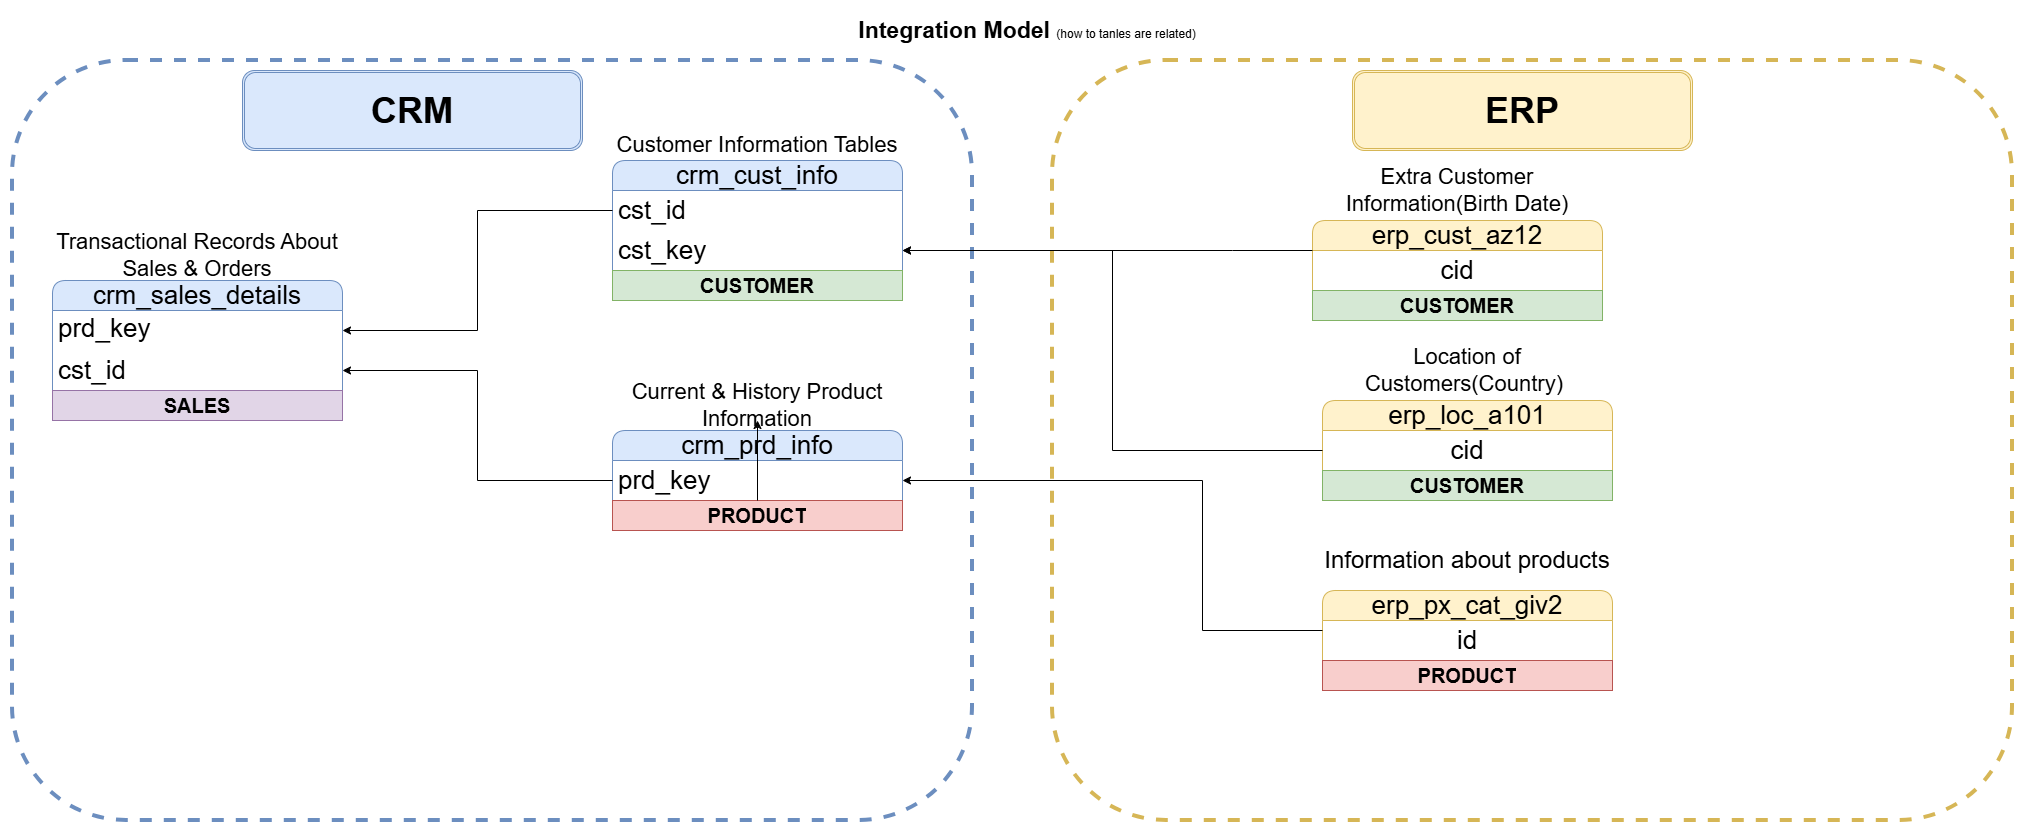

The diagram above was exported from draw.io. Its source (the exported page's mxGraphModel, read from the mxfile embedded in the PNG):
<mxGraphModel dx="2110" dy="1283" grid="1" gridSize="10" guides="1" tooltips="1" connect="1" arrows="1" fold="1" page="1" pageScale="1" pageWidth="2339" pageHeight="3300" math="0" shadow="0">
  <root>
    <mxCell id="0" />
    <mxCell id="1" parent="0" />
    <mxCell id="aXEpaRiprrnXMPn2o7Rl-12" parent="1" style="rounded=1;whiteSpace=wrap;html=1;fillColor=none;dashed=1;strokeColor=#d6b656;strokeWidth=4;" value="" vertex="1">
      <mxGeometry height="760" width="960" x="1160" y="80" as="geometry" />
    </mxCell>
    <mxCell id="aXEpaRiprrnXMPn2o7Rl-11" parent="1" style="rounded=1;whiteSpace=wrap;html=1;fillColor=none;dashed=1;strokeColor=#6c8ebf;strokeWidth=4;" value="" vertex="1">
      <mxGeometry height="760" width="960" x="120" y="80" as="geometry" />
    </mxCell>
    <mxCell id="p5CsQ9ywRB1Tji1jNjt5-1" parent="1" style="text;html=1;whiteSpace=wrap;strokeColor=none;fillColor=none;align=center;verticalAlign=middle;rounded=0;" value="&lt;font style=&quot;font-size: 23px;&quot;&gt;&lt;b&gt;Integration Model&amp;nbsp;&lt;/b&gt;&lt;/font&gt;(how to tanles are related)" vertex="1">
      <mxGeometry height="40" width="350" x="960" y="30" as="geometry" />
    </mxCell>
    <mxCell id="p5CsQ9ywRB1Tji1jNjt5-2" parent="1" style="swimlane;fontStyle=0;childLayout=stackLayout;horizontal=1;startSize=30;horizontalStack=0;resizeParent=1;resizeParentMax=0;resizeLast=0;collapsible=1;marginBottom=0;whiteSpace=wrap;html=1;rounded=1;fillColor=#dae8fc;strokeColor=#6c8ebf;fontSize=26;" value="crm_cust_info" vertex="1">
      <mxGeometry height="140" width="290" x="720" y="180" as="geometry" />
    </mxCell>
    <mxCell id="p5CsQ9ywRB1Tji1jNjt5-3" parent="p5CsQ9ywRB1Tji1jNjt5-2" style="text;strokeColor=none;fillColor=none;align=left;verticalAlign=middle;spacingLeft=4;spacingRight=4;overflow=hidden;points=[[0,0.5],[1,0.5]];portConstraint=eastwest;rotatable=0;whiteSpace=wrap;html=1;fontSize=26;" value="cst_id" vertex="1">
      <mxGeometry height="40" width="290" y="30" as="geometry" />
    </mxCell>
    <mxCell id="p5CsQ9ywRB1Tji1jNjt5-24" parent="p5CsQ9ywRB1Tji1jNjt5-2" style="text;strokeColor=none;fillColor=none;align=left;verticalAlign=middle;spacingLeft=4;spacingRight=4;overflow=hidden;points=[[0,0.5],[1,0.5]];portConstraint=eastwest;rotatable=0;whiteSpace=wrap;html=1;fontSize=26;" value="cst_key" vertex="1">
      <mxGeometry height="40" width="290" y="70" as="geometry" />
    </mxCell>
    <mxCell id="aXEpaRiprrnXMPn2o7Rl-6" parent="p5CsQ9ywRB1Tji1jNjt5-2" style="text;html=1;strokeColor=#82b366;fillColor=#d5e8d4;align=center;verticalAlign=middle;whiteSpace=wrap;overflow=hidden;" value="&lt;span style=&quot;font-size: 20px;&quot;&gt;&lt;b&gt;CUSTOMER&lt;/b&gt;&lt;/span&gt;" vertex="1">
      <mxGeometry height="30" width="290" y="110" as="geometry" />
    </mxCell>
    <mxCell id="p5CsQ9ywRB1Tji1jNjt5-6" parent="1" style="text;html=1;whiteSpace=wrap;strokeColor=none;fillColor=none;align=center;verticalAlign=middle;rounded=0;" value="&lt;font style=&quot;font-size: 22px;&quot;&gt;Customer Information Tables&lt;/font&gt;" vertex="1">
      <mxGeometry height="30" width="290" x="720" y="150" as="geometry" />
    </mxCell>
    <mxCell id="p5CsQ9ywRB1Tji1jNjt5-7" parent="1" style="swimlane;fontStyle=0;childLayout=stackLayout;horizontal=1;startSize=30;horizontalStack=0;resizeParent=1;resizeParentMax=0;resizeLast=0;collapsible=1;marginBottom=0;whiteSpace=wrap;html=1;rounded=1;fillColor=#dae8fc;strokeColor=#6c8ebf;fontSize=26;" value="crm_prd_info" vertex="1">
      <mxGeometry height="100" width="290" x="720" y="450" as="geometry" />
    </mxCell>
    <mxCell id="p5CsQ9ywRB1Tji1jNjt5-8" parent="p5CsQ9ywRB1Tji1jNjt5-7" style="text;strokeColor=none;fillColor=none;align=left;verticalAlign=middle;spacingLeft=4;spacingRight=4;overflow=hidden;points=[[0,0.5],[1,0.5]];portConstraint=eastwest;rotatable=0;whiteSpace=wrap;html=1;fontSize=26;" value="prd_key" vertex="1">
      <mxGeometry height="40" width="290" y="30" as="geometry" />
    </mxCell>
    <mxCell id="aXEpaRiprrnXMPn2o7Rl-3" parent="p5CsQ9ywRB1Tji1jNjt5-7" style="text;html=1;strokeColor=#b85450;fillColor=#f8cecc;align=center;verticalAlign=middle;whiteSpace=wrap;overflow=hidden;" value="&lt;font style=&quot;font-size: 20px;&quot;&gt;&lt;b&gt;PRODUCT&lt;/b&gt;&lt;/font&gt;" vertex="1">
      <mxGeometry height="30" width="290" y="70" as="geometry" />
    </mxCell>
    <mxCell id="p5CsQ9ywRB1Tji1jNjt5-9" parent="1" style="text;html=1;whiteSpace=wrap;strokeColor=none;fillColor=none;align=center;verticalAlign=middle;rounded=0;" value="&lt;span style=&quot;font-size: 22px;&quot;&gt;Current &amp;amp; History Product Information&lt;/span&gt;" vertex="1">
      <mxGeometry height="30" width="290" x="720" y="410" as="geometry" />
    </mxCell>
    <mxCell id="p5CsQ9ywRB1Tji1jNjt5-10" parent="1" style="swimlane;fontStyle=0;childLayout=stackLayout;horizontal=1;startSize=30;horizontalStack=0;resizeParent=1;resizeParentMax=0;resizeLast=0;collapsible=1;marginBottom=0;whiteSpace=wrap;html=1;rounded=1;fillColor=#dae8fc;strokeColor=#6c8ebf;fontSize=26;" value="crm_sales_details" vertex="1">
      <mxGeometry height="140" width="290" x="160" y="300" as="geometry" />
    </mxCell>
    <mxCell id="p5CsQ9ywRB1Tji1jNjt5-11" parent="p5CsQ9ywRB1Tji1jNjt5-10" style="text;strokeColor=none;fillColor=none;align=left;verticalAlign=middle;spacingLeft=4;spacingRight=4;overflow=hidden;points=[[0,0.5],[1,0.5]];portConstraint=eastwest;rotatable=0;whiteSpace=wrap;html=1;fontSize=26;" value="prd_key&lt;table&gt;&lt;tbody&gt;&lt;tr&gt;&lt;td&gt;&lt;br&gt;&lt;/td&gt;&lt;td&gt;&lt;br&gt;&lt;/td&gt;&lt;/tr&gt;&lt;/tbody&gt;&lt;/table&gt;" vertex="1">
      <mxGeometry height="40" width="290" y="30" as="geometry" />
    </mxCell>
    <mxCell id="p5CsQ9ywRB1Tji1jNjt5-13" parent="p5CsQ9ywRB1Tji1jNjt5-10" style="text;strokeColor=none;fillColor=none;align=left;verticalAlign=middle;spacingLeft=4;spacingRight=4;overflow=hidden;points=[[0,0.5],[1,0.5]];portConstraint=eastwest;rotatable=0;whiteSpace=wrap;html=1;fontSize=26;" value="cst_id" vertex="1">
      <mxGeometry height="40" width="290" y="70" as="geometry" />
    </mxCell>
    <mxCell id="aXEpaRiprrnXMPn2o7Rl-9" parent="p5CsQ9ywRB1Tji1jNjt5-10" style="text;html=1;strokeColor=#9673a6;fillColor=#e1d5e7;align=center;verticalAlign=middle;whiteSpace=wrap;overflow=hidden;" value="&lt;span style=&quot;font-size: 20px;&quot;&gt;&lt;b&gt;SALES&lt;/b&gt;&lt;/span&gt;" vertex="1">
      <mxGeometry height="30" width="290" y="110" as="geometry" />
    </mxCell>
    <mxCell id="p5CsQ9ywRB1Tji1jNjt5-12" parent="1" style="text;html=1;whiteSpace=wrap;strokeColor=none;fillColor=none;align=center;verticalAlign=middle;rounded=0;" value="&lt;span style=&quot;font-size: 22px;&quot;&gt;Transactional Records About Sales &amp;amp; Orders&lt;/span&gt;" vertex="1">
      <mxGeometry height="30" width="290" x="160" y="260" as="geometry" />
    </mxCell>
    <mxCell id="p5CsQ9ywRB1Tji1jNjt5-17" edge="1" parent="1" source="p5CsQ9ywRB1Tji1jNjt5-8" style="edgeStyle=orthogonalEdgeStyle;rounded=0;orthogonalLoop=1;jettySize=auto;html=1;entryX=1;entryY=0.5;entryDx=0;entryDy=0;" target="p5CsQ9ywRB1Tji1jNjt5-13">
      <mxGeometry relative="1" as="geometry" />
    </mxCell>
    <mxCell id="p5CsQ9ywRB1Tji1jNjt5-19" edge="1" parent="1" source="p5CsQ9ywRB1Tji1jNjt5-3" style="edgeStyle=orthogonalEdgeStyle;rounded=0;orthogonalLoop=1;jettySize=auto;html=1;entryX=1;entryY=0.5;entryDx=0;entryDy=0;" target="p5CsQ9ywRB1Tji1jNjt5-11">
      <mxGeometry relative="1" as="geometry" />
    </mxCell>
    <mxCell id="p5CsQ9ywRB1Tji1jNjt5-21" parent="1" style="swimlane;fontStyle=0;childLayout=stackLayout;horizontal=1;startSize=30;horizontalStack=0;resizeParent=1;resizeParentMax=0;resizeLast=0;collapsible=1;marginBottom=0;whiteSpace=wrap;html=1;rounded=1;fillColor=#fff2cc;strokeColor=#d6b656;fontSize=26;" value="erp_cust_az12" vertex="1">
      <mxGeometry height="100" width="290" x="1420" y="240" as="geometry" />
    </mxCell>
    <mxCell id="p5CsQ9ywRB1Tji1jNjt5-25" parent="p5CsQ9ywRB1Tji1jNjt5-21" style="text;html=1;whiteSpace=wrap;strokeColor=none;fillColor=none;align=center;verticalAlign=middle;rounded=0;" value="&lt;span style=&quot;font-size: 26px;&quot;&gt;cid&lt;/span&gt;" vertex="1">
      <mxGeometry height="40" width="290" y="30" as="geometry" />
    </mxCell>
    <mxCell id="aXEpaRiprrnXMPn2o7Rl-7" parent="p5CsQ9ywRB1Tji1jNjt5-21" style="text;html=1;strokeColor=#82b366;fillColor=#d5e8d4;align=center;verticalAlign=middle;whiteSpace=wrap;overflow=hidden;" value="&lt;span style=&quot;font-size: 20px;&quot;&gt;&lt;b&gt;CUSTOMER&lt;/b&gt;&lt;/span&gt;" vertex="1">
      <mxGeometry height="30" width="290" y="70" as="geometry" />
    </mxCell>
    <mxCell id="p5CsQ9ywRB1Tji1jNjt5-23" parent="1" style="text;html=1;whiteSpace=wrap;strokeColor=none;fillColor=none;align=center;verticalAlign=middle;rounded=0;" value="&lt;span style=&quot;font-size: 22px;&quot;&gt;Extra Customer Information(Birth Date)&lt;/span&gt;" vertex="1">
      <mxGeometry height="60" width="290" x="1420" y="180" as="geometry" />
    </mxCell>
    <mxCell id="p5CsQ9ywRB1Tji1jNjt5-27" parent="1" style="swimlane;fontStyle=0;childLayout=stackLayout;horizontal=1;startSize=30;horizontalStack=0;resizeParent=1;resizeParentMax=0;resizeLast=0;collapsible=1;marginBottom=0;whiteSpace=wrap;html=1;rounded=1;fillColor=#fff2cc;strokeColor=#d6b656;fontSize=26;" value="erp_loc_a101" vertex="1">
      <mxGeometry height="100" width="290" x="1430" y="420" as="geometry" />
    </mxCell>
    <mxCell id="p5CsQ9ywRB1Tji1jNjt5-28" parent="p5CsQ9ywRB1Tji1jNjt5-27" style="text;html=1;whiteSpace=wrap;strokeColor=none;fillColor=none;align=center;verticalAlign=middle;rounded=0;" value="&lt;span style=&quot;font-size: 26px;&quot;&gt;cid&lt;/span&gt;" vertex="1">
      <mxGeometry height="40" width="290" y="30" as="geometry" />
    </mxCell>
    <mxCell id="aXEpaRiprrnXMPn2o7Rl-8" parent="p5CsQ9ywRB1Tji1jNjt5-27" style="text;html=1;strokeColor=#82b366;fillColor=#d5e8d4;align=center;verticalAlign=middle;whiteSpace=wrap;overflow=hidden;" value="&lt;span style=&quot;font-size: 20px;&quot;&gt;&lt;b&gt;CUSTOMER&lt;/b&gt;&lt;/span&gt;" vertex="1">
      <mxGeometry height="30" width="290" y="70" as="geometry" />
    </mxCell>
    <mxCell id="p5CsQ9ywRB1Tji1jNjt5-29" parent="1" style="text;html=1;whiteSpace=wrap;strokeColor=none;fillColor=none;align=center;verticalAlign=middle;rounded=0;" value="&lt;span style=&quot;font-size: 22px;&quot;&gt;Location of Customers(Country)&amp;nbsp;&lt;/span&gt;" vertex="1">
      <mxGeometry height="60" width="290" x="1430" y="360" as="geometry" />
    </mxCell>
    <mxCell id="p5CsQ9ywRB1Tji1jNjt5-33" edge="1" parent="1" source="p5CsQ9ywRB1Tji1jNjt5-25" style="edgeStyle=orthogonalEdgeStyle;rounded=0;orthogonalLoop=1;jettySize=auto;html=1;entryX=1;entryY=0.5;entryDx=0;entryDy=0;" target="p5CsQ9ywRB1Tji1jNjt5-24">
      <mxGeometry relative="1" as="geometry">
        <Array as="points">
          <mxPoint x="1340" y="270" />
          <mxPoint x="1340" y="270" />
        </Array>
      </mxGeometry>
    </mxCell>
    <mxCell id="p5CsQ9ywRB1Tji1jNjt5-34" edge="1" parent="1" source="p5CsQ9ywRB1Tji1jNjt5-28" style="edgeStyle=orthogonalEdgeStyle;rounded=0;orthogonalLoop=1;jettySize=auto;html=1;entryX=1;entryY=0.5;entryDx=0;entryDy=0;" target="p5CsQ9ywRB1Tji1jNjt5-24">
      <mxGeometry relative="1" as="geometry">
        <Array as="points">
          <mxPoint x="1220" y="470" />
          <mxPoint x="1220" y="270" />
        </Array>
      </mxGeometry>
    </mxCell>
    <mxCell id="p5CsQ9ywRB1Tji1jNjt5-35" parent="1" style="swimlane;fontStyle=0;childLayout=stackLayout;horizontal=1;startSize=30;horizontalStack=0;resizeParent=1;resizeParentMax=0;resizeLast=0;collapsible=1;marginBottom=0;whiteSpace=wrap;html=1;rounded=1;fillColor=#fff2cc;strokeColor=#d6b656;fontSize=26;" value="erp_px_cat_giv2" vertex="1">
      <mxGeometry height="100" width="290" x="1430" y="610" as="geometry" />
    </mxCell>
    <mxCell id="p5CsQ9ywRB1Tji1jNjt5-36" parent="p5CsQ9ywRB1Tji1jNjt5-35" style="text;html=1;whiteSpace=wrap;strokeColor=none;fillColor=none;align=center;verticalAlign=middle;rounded=0;" value="&lt;span style=&quot;font-size: 26px;&quot;&gt;id&lt;/span&gt;" vertex="1">
      <mxGeometry height="40" width="290" y="30" as="geometry" />
    </mxCell>
    <mxCell id="aXEpaRiprrnXMPn2o7Rl-5" parent="p5CsQ9ywRB1Tji1jNjt5-35" style="text;html=1;strokeColor=#b85450;fillColor=#f8cecc;align=center;verticalAlign=middle;whiteSpace=wrap;overflow=hidden;" value="&lt;font style=&quot;font-size: 20px;&quot;&gt;&lt;b&gt;PRODUCT&lt;/b&gt;&lt;/font&gt;" vertex="1">
      <mxGeometry height="30" width="290" y="70" as="geometry" />
    </mxCell>
    <mxCell id="p5CsQ9ywRB1Tji1jNjt5-37" parent="1" style="text;html=1;whiteSpace=wrap;strokeColor=none;fillColor=none;align=center;verticalAlign=middle;rounded=0;" value="&lt;font style=&quot;font-size: 24px;&quot;&gt;Information about products&lt;/font&gt;" vertex="1">
      <mxGeometry height="60" width="290" x="1430" y="550" as="geometry" />
    </mxCell>
    <mxCell id="p5CsQ9ywRB1Tji1jNjt5-38" edge="1" parent="1" source="p5CsQ9ywRB1Tji1jNjt5-36" style="edgeStyle=orthogonalEdgeStyle;rounded=0;orthogonalLoop=1;jettySize=auto;html=1;entryX=1;entryY=0.5;entryDx=0;entryDy=0;exitX=0;exitY=0.25;exitDx=0;exitDy=0;" target="p5CsQ9ywRB1Tji1jNjt5-8">
      <mxGeometry relative="1" as="geometry">
        <Array as="points">
          <mxPoint x="1310" y="650" />
          <mxPoint x="1310" y="500" />
        </Array>
        <mxPoint x="1620" y="580" as="sourcePoint" />
      </mxGeometry>
    </mxCell>
    <mxCell id="p5CsQ9ywRB1Tji1jNjt5-40" parent="1" style="shape=ext;double=1;rounded=1;whiteSpace=wrap;html=1;fillColor=#dae8fc;strokeColor=#6c8ebf;" value="&lt;font style=&quot;font-size: 36px;&quot;&gt;&lt;b&gt;CRM&lt;/b&gt;&lt;/font&gt;" vertex="1">
      <mxGeometry height="80" width="340" x="350" y="90" as="geometry" />
    </mxCell>
    <mxCell id="p5CsQ9ywRB1Tji1jNjt5-43" parent="1" style="shape=ext;double=1;rounded=1;whiteSpace=wrap;html=1;fillColor=#fff2cc;strokeColor=#d6b656;" value="&lt;span style=&quot;font-size: 36px;&quot;&gt;&lt;b&gt;ERP&lt;/b&gt;&lt;/span&gt;" vertex="1">
      <mxGeometry height="80" width="340" x="1460" y="90" as="geometry" />
    </mxCell>
    <mxCell id="aXEpaRiprrnXMPn2o7Rl-13" edge="1" parent="1" source="aXEpaRiprrnXMPn2o7Rl-3" style="edgeStyle=orthogonalEdgeStyle;rounded=0;orthogonalLoop=1;jettySize=auto;html=1;" target="p5CsQ9ywRB1Tji1jNjt5-9" value="">
      <mxGeometry relative="1" as="geometry" />
    </mxCell>
  </root>
</mxGraphModel>